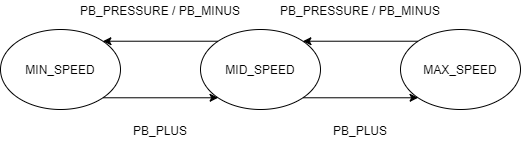

The diagram above was exported from draw.io. Its source (the exported page's mxGraphModel, read from the mxfile embedded in the PNG):
<mxGraphModel dx="609" dy="298" grid="1" gridSize="10" guides="1" tooltips="1" connect="1" arrows="1" fold="1" page="1" pageScale="1" pageWidth="850" pageHeight="1100" math="0" shadow="0">
  <root>
    <mxCell id="0" />
    <mxCell id="1" parent="0" />
    <mxCell id="gyW6MvLIU6EQ9V2ixOiC-1" value="MIN_SPEED" style="ellipse;whiteSpace=wrap;html=1;" vertex="1" parent="1">
      <mxGeometry x="120" y="159" width="120" height="80" as="geometry" />
    </mxCell>
    <mxCell id="gyW6MvLIU6EQ9V2ixOiC-2" value="MID_SPEED" style="ellipse;whiteSpace=wrap;html=1;" vertex="1" parent="1">
      <mxGeometry x="320" y="159" width="120" height="80" as="geometry" />
    </mxCell>
    <mxCell id="gyW6MvLIU6EQ9V2ixOiC-3" value="MAX_SPEED" style="ellipse;whiteSpace=wrap;html=1;" vertex="1" parent="1">
      <mxGeometry x="520" y="159" width="120" height="80" as="geometry" />
    </mxCell>
    <mxCell id="gyW6MvLIU6EQ9V2ixOiC-5" value="" style="endArrow=classic;html=1;exitX=1;exitY=1;exitDx=0;exitDy=0;entryX=0;entryY=1;entryDx=0;entryDy=0;" edge="1" parent="1" source="gyW6MvLIU6EQ9V2ixOiC-1" target="gyW6MvLIU6EQ9V2ixOiC-2">
      <mxGeometry width="50" height="50" relative="1" as="geometry">
        <mxPoint x="350" y="240" as="sourcePoint" />
        <mxPoint x="400" y="190" as="targetPoint" />
      </mxGeometry>
    </mxCell>
    <mxCell id="gyW6MvLIU6EQ9V2ixOiC-8" value="" style="endArrow=classic;html=1;exitX=0;exitY=0;exitDx=0;exitDy=0;entryX=1;entryY=0;entryDx=0;entryDy=0;" edge="1" parent="1" source="gyW6MvLIU6EQ9V2ixOiC-2" target="gyW6MvLIU6EQ9V2ixOiC-1">
      <mxGeometry width="50" height="50" relative="1" as="geometry">
        <mxPoint x="350" y="240" as="sourcePoint" />
        <mxPoint x="270" y="120" as="targetPoint" />
      </mxGeometry>
    </mxCell>
    <mxCell id="gyW6MvLIU6EQ9V2ixOiC-9" value="" style="endArrow=classic;html=1;exitX=1;exitY=1;exitDx=0;exitDy=0;entryX=0;entryY=1;entryDx=0;entryDy=0;" edge="1" parent="1" source="gyW6MvLIU6EQ9V2ixOiC-2" target="gyW6MvLIU6EQ9V2ixOiC-3">
      <mxGeometry width="50" height="50" relative="1" as="geometry">
        <mxPoint x="350" y="240" as="sourcePoint" />
        <mxPoint x="400" y="190" as="targetPoint" />
      </mxGeometry>
    </mxCell>
    <mxCell id="gyW6MvLIU6EQ9V2ixOiC-10" value="" style="endArrow=classic;html=1;exitX=0;exitY=0;exitDx=0;exitDy=0;entryX=1;entryY=0;entryDx=0;entryDy=0;" edge="1" parent="1" source="gyW6MvLIU6EQ9V2ixOiC-3" target="gyW6MvLIU6EQ9V2ixOiC-2">
      <mxGeometry width="50" height="50" relative="1" as="geometry">
        <mxPoint x="350" y="240" as="sourcePoint" />
        <mxPoint x="400" y="190" as="targetPoint" />
      </mxGeometry>
    </mxCell>
    <mxCell id="gyW6MvLIU6EQ9V2ixOiC-11" value="PB_PRESSURE /&amp;nbsp;PB_MINUS" style="text;html=1;strokeColor=none;fillColor=none;align=center;verticalAlign=middle;whiteSpace=wrap;rounded=0;" vertex="1" parent="1">
      <mxGeometry x="390" y="130" width="180" height="20" as="geometry" />
    </mxCell>
    <mxCell id="gyW6MvLIU6EQ9V2ixOiC-12" value="PB_PRESSURE /&amp;nbsp;PB_MINUS" style="text;html=1;strokeColor=none;fillColor=none;align=center;verticalAlign=middle;whiteSpace=wrap;rounded=0;" vertex="1" parent="1">
      <mxGeometry x="190" y="130" width="180" height="20" as="geometry" />
    </mxCell>
    <mxCell id="gyW6MvLIU6EQ9V2ixOiC-13" value="PB_PLUS" style="text;html=1;strokeColor=none;fillColor=none;align=center;verticalAlign=middle;whiteSpace=wrap;rounded=0;" vertex="1" parent="1">
      <mxGeometry x="190" y="250" width="180" height="20" as="geometry" />
    </mxCell>
    <mxCell id="gyW6MvLIU6EQ9V2ixOiC-14" value="PB_PLUS" style="text;html=1;strokeColor=none;fillColor=none;align=center;verticalAlign=middle;whiteSpace=wrap;rounded=0;" vertex="1" parent="1">
      <mxGeometry x="390" y="250" width="180" height="20" as="geometry" />
    </mxCell>
  </root>
</mxGraphModel>